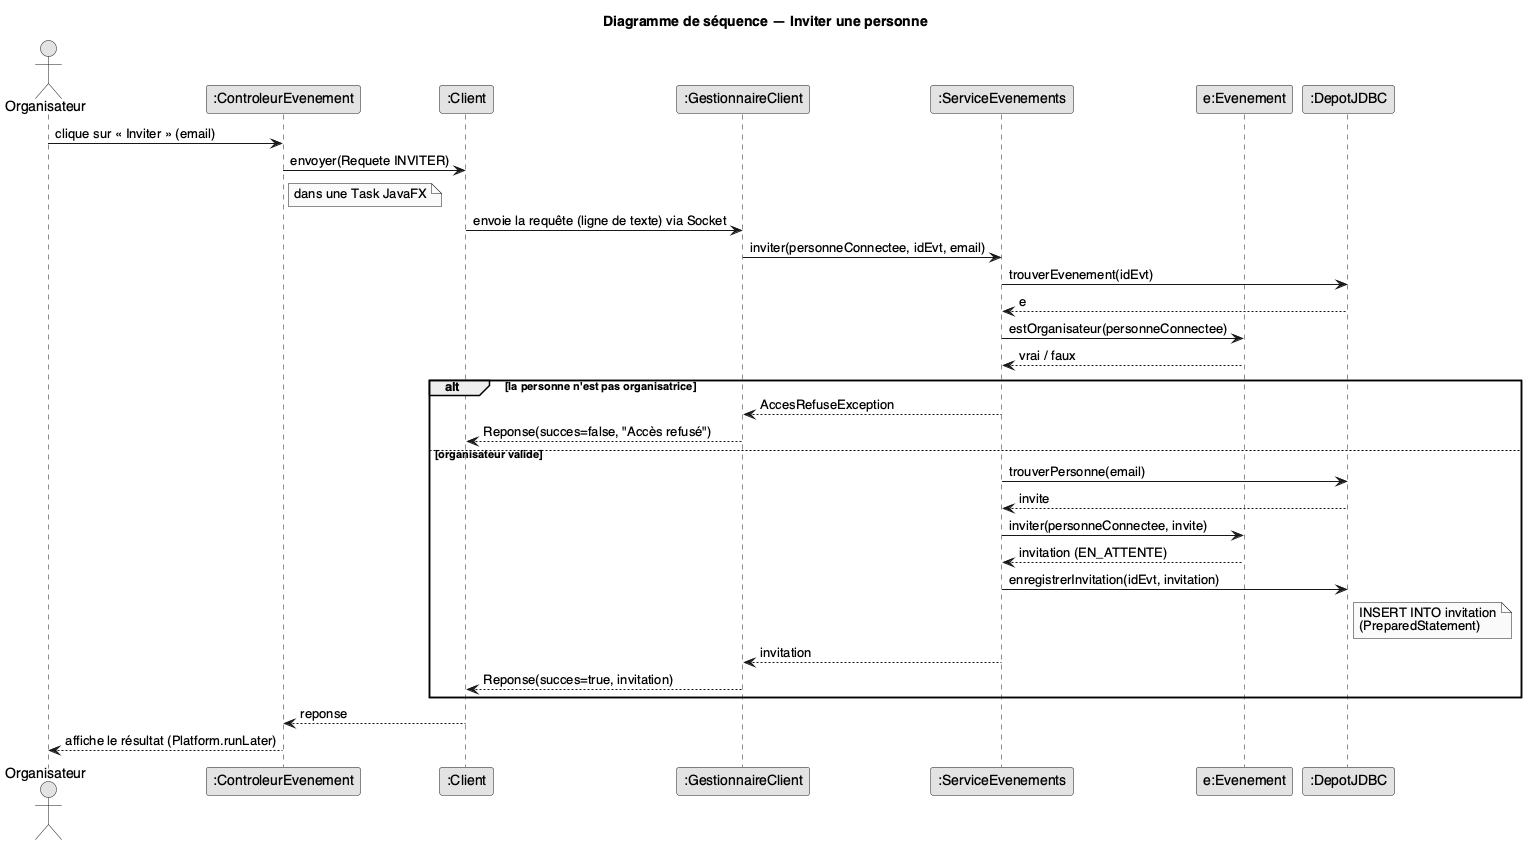

The diagram above was rendered by PlantUML. Its source (embedded in the PNG):
@startuml sequence-invitation
skinparam shadowing false
skinparam monochrome true
skinparam defaultFontName Helvetica

title Diagramme de séquence — Inviter une personne

actor Organisateur
participant ":ControleurEvenement" as IHM
participant ":Client" as C
participant ":GestionnaireClient" as GC
participant ":ServiceEvenements" as S
participant "e:Evenement" as E
participant ":DepotJDBC" as D

Organisateur -> IHM : clique sur « Inviter » (email)
IHM -> C : envoyer(Requete INVITER)
note right of IHM : dans une Task JavaFX
C -> GC : envoie la requête (ligne de texte) via Socket
GC -> S : inviter(personneConnectee, idEvt, email)
S -> D : trouverEvenement(idEvt)
D --> S : e
S -> E : estOrganisateur(personneConnectee)
E --> S : vrai / faux
alt la personne n'est pas organisatrice
  S --> GC : AccesRefuseException
  GC --> C : Reponse(succes=false, "Accès refusé")
else organisateur valide
  S -> D : trouverPersonne(email)
  D --> S : invite
  S -> E : inviter(personneConnectee, invite)
  E --> S : invitation (EN_ATTENTE)
  S -> D : enregistrerInvitation(idEvt, invitation)
  note right of D : INSERT INTO invitation\n(PreparedStatement)
  S --> GC : invitation
  GC --> C : Reponse(succes=true, invitation)
end
C --> IHM : reponse
IHM --> Organisateur : affiche le résultat (Platform.runLater)
@enduml